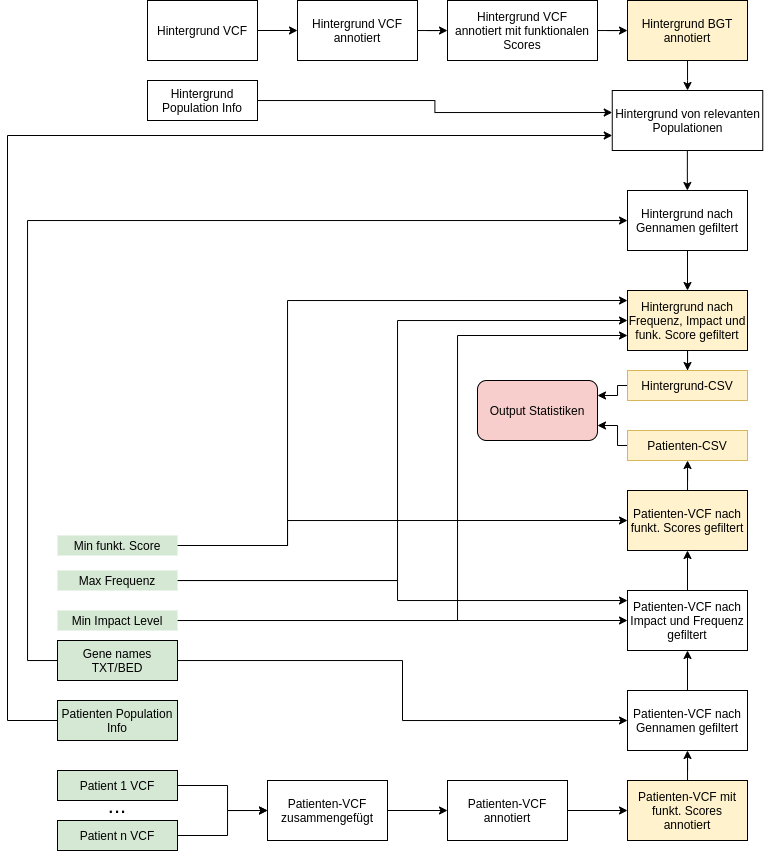

The diagram above was exported from draw.io. Its source (the exported page's mxGraphModel, read from the mxfile embedded in the PNG):
<mxGraphModel dx="771" dy="405" grid="1" gridSize="10" guides="1" tooltips="1" connect="1" arrows="1" fold="1" page="1" pageScale="1" pageWidth="826" pageHeight="1169" math="0" shadow="0">
  <root>
    <mxCell id="0" />
    <mxCell id="1" parent="0" />
    <mxCell id="DKwxmZC38qZXaqsXh0BV-3" value="" style="edgeStyle=orthogonalEdgeStyle;rounded=0;orthogonalLoop=1;jettySize=auto;html=1;" parent="1" source="DKwxmZC38qZXaqsXh0BV-1" target="DKwxmZC38qZXaqsXh0BV-2" edge="1">
      <mxGeometry relative="1" as="geometry" />
    </mxCell>
    <mxCell id="DKwxmZC38qZXaqsXh0BV-1" value="Hintergrund VCF" style="rounded=0;whiteSpace=wrap;html=1;" parent="1" vertex="1">
      <mxGeometry x="160" y="50" width="110" height="60" as="geometry" />
    </mxCell>
    <mxCell id="DKwxmZC38qZXaqsXh0BV-5" value="" style="edgeStyle=orthogonalEdgeStyle;rounded=0;orthogonalLoop=1;jettySize=auto;html=1;" parent="1" source="DKwxmZC38qZXaqsXh0BV-2" target="DKwxmZC38qZXaqsXh0BV-4" edge="1">
      <mxGeometry relative="1" as="geometry" />
    </mxCell>
    <mxCell id="DKwxmZC38qZXaqsXh0BV-2" value="Hintergrund VCF annotiert" style="whiteSpace=wrap;html=1;rounded=0;" parent="1" vertex="1">
      <mxGeometry x="310" y="50" width="120" height="60" as="geometry" />
    </mxCell>
    <mxCell id="DKwxmZC38qZXaqsXh0BV-7" value="" style="edgeStyle=orthogonalEdgeStyle;rounded=0;orthogonalLoop=1;jettySize=auto;html=1;" parent="1" source="DKwxmZC38qZXaqsXh0BV-4" target="DKwxmZC38qZXaqsXh0BV-6" edge="1">
      <mxGeometry relative="1" as="geometry" />
    </mxCell>
    <mxCell id="DKwxmZC38qZXaqsXh0BV-4" value="Hintergrund VCF&lt;br&gt;annotiert mit funktionalen Scores" style="whiteSpace=wrap;html=1;rounded=0;" parent="1" vertex="1">
      <mxGeometry x="460" y="50" width="150" height="60" as="geometry" />
    </mxCell>
    <mxCell id="dPE3qhLNMDANcjdac3Wu-41" value="" style="edgeStyle=orthogonalEdgeStyle;rounded=0;orthogonalLoop=1;jettySize=auto;html=1;fontSize=12;" parent="1" source="DKwxmZC38qZXaqsXh0BV-6" target="dPE3qhLNMDANcjdac3Wu-40" edge="1">
      <mxGeometry relative="1" as="geometry" />
    </mxCell>
    <mxCell id="DKwxmZC38qZXaqsXh0BV-6" value="Hintergrund BGT annotiert" style="whiteSpace=wrap;html=1;rounded=0;fillColor=#FFF2CC;" parent="1" vertex="1">
      <mxGeometry x="640" y="50" width="120" height="60" as="geometry" />
    </mxCell>
    <mxCell id="dPE3qhLNMDANcjdac3Wu-42" style="edgeStyle=orthogonalEdgeStyle;rounded=0;orthogonalLoop=1;jettySize=auto;html=1;fontSize=12;entryX=0;entryY=0.367;entryDx=0;entryDy=0;entryPerimeter=0;" parent="1" source="DKwxmZC38qZXaqsXh0BV-8" target="dPE3qhLNMDANcjdac3Wu-40" edge="1">
      <mxGeometry relative="1" as="geometry">
        <mxPoint x="580" y="140" as="targetPoint" />
      </mxGeometry>
    </mxCell>
    <mxCell id="DKwxmZC38qZXaqsXh0BV-8" value="Hintergrund Population Info" style="rounded=0;whiteSpace=wrap;html=1;" parent="1" vertex="1">
      <mxGeometry x="160" y="130" width="110" height="40" as="geometry" />
    </mxCell>
    <mxCell id="oP8IMgRIbjdMuZaRJDVO-4" style="edgeStyle=orthogonalEdgeStyle;rounded=0;orthogonalLoop=1;jettySize=auto;html=1;entryX=0;entryY=0.5;entryDx=0;entryDy=0;" edge="1" parent="1" source="DKwxmZC38qZXaqsXh0BV-9" target="dPE3qhLNMDANcjdac3Wu-25">
      <mxGeometry relative="1" as="geometry">
        <Array as="points">
          <mxPoint x="240" y="835" />
          <mxPoint x="240" y="860" />
        </Array>
      </mxGeometry>
    </mxCell>
    <mxCell id="DKwxmZC38qZXaqsXh0BV-9" value="Patient 1 VCF" style="rounded=0;whiteSpace=wrap;html=1;fillColor=#D5E8D4;" parent="1" vertex="1">
      <mxGeometry x="70" y="820" width="120" height="30" as="geometry" />
    </mxCell>
    <mxCell id="DKwxmZC38qZXaqsXh0BV-10" value="Patient n VCF" style="rounded=0;whiteSpace=wrap;html=1;fillColor=#D5E8D4;" parent="1" vertex="1">
      <mxGeometry x="70" y="870" width="120" height="30" as="geometry" />
    </mxCell>
    <mxCell id="DKwxmZC38qZXaqsXh0BV-11" value="&lt;font style=&quot;font-size: 22px;&quot;&gt;...&lt;/font&gt;" style="text;html=1;strokeColor=none;fillColor=none;align=center;verticalAlign=middle;whiteSpace=wrap;rounded=0;fontSize=22;" parent="1" vertex="1">
      <mxGeometry x="105" y="840" width="50" height="30" as="geometry" />
    </mxCell>
    <mxCell id="dPE3qhLNMDANcjdac3Wu-23" style="edgeStyle=orthogonalEdgeStyle;rounded=0;orthogonalLoop=1;jettySize=auto;html=1;exitX=1;exitY=0.5;exitDx=0;exitDy=0;fontSize=12;entryX=0;entryY=0.5;entryDx=0;entryDy=0;" parent="1" source="DKwxmZC38qZXaqsXh0BV-10" target="dPE3qhLNMDANcjdac3Wu-25" edge="1">
      <mxGeometry relative="1" as="geometry">
        <Array as="points">
          <mxPoint x="240" y="885" />
          <mxPoint x="240" y="860" />
        </Array>
      </mxGeometry>
    </mxCell>
    <mxCell id="dPE3qhLNMDANcjdac3Wu-47" style="edgeStyle=orthogonalEdgeStyle;rounded=0;orthogonalLoop=1;jettySize=auto;html=1;fontSize=12;" parent="1" source="dPE3qhLNMDANcjdac3Wu-8" target="dPE3qhLNMDANcjdac3Wu-45" edge="1">
      <mxGeometry relative="1" as="geometry">
        <mxPoint x="610" y="280" as="targetPoint" />
        <Array as="points">
          <mxPoint x="40" y="710" />
          <mxPoint x="40" y="270" />
        </Array>
      </mxGeometry>
    </mxCell>
    <mxCell id="oP8IMgRIbjdMuZaRJDVO-13" style="edgeStyle=orthogonalEdgeStyle;rounded=0;orthogonalLoop=1;jettySize=auto;html=1;entryX=0;entryY=0.5;entryDx=0;entryDy=0;" edge="1" parent="1" source="dPE3qhLNMDANcjdac3Wu-8" target="dPE3qhLNMDANcjdac3Wu-21">
      <mxGeometry relative="1" as="geometry" />
    </mxCell>
    <mxCell id="dPE3qhLNMDANcjdac3Wu-8" value="Gene names TXT/BED" style="rounded=0;whiteSpace=wrap;html=1;fontSize=12;fillColor=#D5E8D4;" parent="1" vertex="1">
      <mxGeometry x="70" y="690" width="120" height="40" as="geometry" />
    </mxCell>
    <mxCell id="dPE3qhLNMDANcjdac3Wu-43" style="edgeStyle=elbowEdgeStyle;rounded=0;orthogonalLoop=1;jettySize=auto;html=1;fontSize=12;entryX=0;entryY=0.75;entryDx=0;entryDy=0;" parent="1" source="dPE3qhLNMDANcjdac3Wu-9" target="dPE3qhLNMDANcjdac3Wu-40" edge="1">
      <mxGeometry relative="1" as="geometry">
        <mxPoint x="630" y="230" as="targetPoint" />
        <Array as="points">
          <mxPoint x="20" y="450" />
          <mxPoint x="50" y="310" />
          <mxPoint x="320" y="250" />
          <mxPoint x="60" y="490" />
        </Array>
      </mxGeometry>
    </mxCell>
    <mxCell id="dPE3qhLNMDANcjdac3Wu-9" value="Patienten Population&lt;br&gt;Info" style="rounded=0;whiteSpace=wrap;html=1;fontSize=12;fillColor=#D5E8D4;" parent="1" vertex="1">
      <mxGeometry x="70" y="750" width="120" height="40" as="geometry" />
    </mxCell>
    <mxCell id="dPE3qhLNMDANcjdac3Wu-30" style="edgeStyle=orthogonalEdgeStyle;rounded=0;orthogonalLoop=1;jettySize=auto;html=1;fontSize=12;entryX=0;entryY=0.5;entryDx=0;entryDy=0;" parent="1" source="dPE3qhLNMDANcjdac3Wu-10" target="dPE3qhLNMDANcjdac3Wu-28" edge="1">
      <mxGeometry relative="1" as="geometry">
        <mxPoint x="610" y="730" as="targetPoint" />
        <Array as="points" />
      </mxGeometry>
    </mxCell>
    <mxCell id="dPE3qhLNMDANcjdac3Wu-55" style="edgeStyle=orthogonalEdgeStyle;rounded=0;orthogonalLoop=1;jettySize=auto;html=1;entryX=0;entryY=0.75;entryDx=0;entryDy=0;fontSize=12;" parent="1" source="dPE3qhLNMDANcjdac3Wu-10" target="dPE3qhLNMDANcjdac3Wu-48" edge="1">
      <mxGeometry relative="1" as="geometry">
        <Array as="points">
          <mxPoint x="470" y="670" />
          <mxPoint x="470" y="385" />
        </Array>
      </mxGeometry>
    </mxCell>
    <mxCell id="dPE3qhLNMDANcjdac3Wu-10" value="Min Impact Level" style="text;html=1;strokeColor=none;fillColor=#D5E8D4;align=center;verticalAlign=middle;whiteSpace=wrap;rounded=0;fontSize=12;" parent="1" vertex="1">
      <mxGeometry x="70" y="660" width="120" height="20" as="geometry" />
    </mxCell>
    <mxCell id="dPE3qhLNMDANcjdac3Wu-33" style="edgeStyle=orthogonalEdgeStyle;rounded=0;orthogonalLoop=1;jettySize=auto;html=1;fontSize=12;" parent="1" source="dPE3qhLNMDANcjdac3Wu-11" target="dPE3qhLNMDANcjdac3Wu-28" edge="1">
      <mxGeometry relative="1" as="geometry">
        <mxPoint x="640" y="730" as="targetPoint" />
        <Array as="points">
          <mxPoint x="410" y="630" />
          <mxPoint x="410" y="650" />
        </Array>
      </mxGeometry>
    </mxCell>
    <mxCell id="dPE3qhLNMDANcjdac3Wu-52" style="edgeStyle=orthogonalEdgeStyle;rounded=0;orthogonalLoop=1;jettySize=auto;html=1;entryX=0;entryY=0.5;entryDx=0;entryDy=0;fontSize=12;" parent="1" source="dPE3qhLNMDANcjdac3Wu-11" target="dPE3qhLNMDANcjdac3Wu-48" edge="1">
      <mxGeometry relative="1" as="geometry">
        <Array as="points">
          <mxPoint x="410" y="630" />
          <mxPoint x="410" y="370" />
        </Array>
      </mxGeometry>
    </mxCell>
    <mxCell id="dPE3qhLNMDANcjdac3Wu-11" value="Max Frequenz" style="text;html=1;strokeColor=none;fillColor=#D5E8D4;align=center;verticalAlign=middle;whiteSpace=wrap;rounded=0;fontSize=12;" parent="1" vertex="1">
      <mxGeometry x="70" y="620" width="120" height="20" as="geometry" />
    </mxCell>
    <mxCell id="dPE3qhLNMDANcjdac3Wu-50" style="edgeStyle=orthogonalEdgeStyle;rounded=0;orthogonalLoop=1;jettySize=auto;html=1;fontSize=12;entryX=0;entryY=0.167;entryDx=0;entryDy=0;entryPerimeter=0;" parent="1" source="dPE3qhLNMDANcjdac3Wu-12" target="dPE3qhLNMDANcjdac3Wu-48" edge="1">
      <mxGeometry relative="1" as="geometry">
        <mxPoint x="550" y="380" as="targetPoint" />
        <Array as="points">
          <mxPoint x="300" y="595" />
          <mxPoint x="300" y="350" />
        </Array>
      </mxGeometry>
    </mxCell>
    <mxCell id="dPE3qhLNMDANcjdac3Wu-56" style="edgeStyle=orthogonalEdgeStyle;rounded=0;orthogonalLoop=1;jettySize=auto;html=1;entryX=0;entryY=0.5;entryDx=0;entryDy=0;fontSize=12;" parent="1" source="dPE3qhLNMDANcjdac3Wu-12" target="dPE3qhLNMDANcjdac3Wu-37" edge="1">
      <mxGeometry relative="1" as="geometry">
        <Array as="points">
          <mxPoint x="300" y="595" />
          <mxPoint x="300" y="570" />
        </Array>
      </mxGeometry>
    </mxCell>
    <mxCell id="dPE3qhLNMDANcjdac3Wu-12" value="Min funkt. Score" style="text;html=1;strokeColor=none;fillColor=#D5E8D4;align=center;verticalAlign=middle;whiteSpace=wrap;rounded=0;fontSize=12;" parent="1" vertex="1">
      <mxGeometry x="70" y="585" width="120" height="20" as="geometry" />
    </mxCell>
    <mxCell id="oP8IMgRIbjdMuZaRJDVO-12" style="edgeStyle=orthogonalEdgeStyle;rounded=0;orthogonalLoop=1;jettySize=auto;html=1;entryX=0.5;entryY=1;entryDx=0;entryDy=0;" edge="1" parent="1" source="dPE3qhLNMDANcjdac3Wu-21" target="dPE3qhLNMDANcjdac3Wu-28">
      <mxGeometry relative="1" as="geometry" />
    </mxCell>
    <mxCell id="dPE3qhLNMDANcjdac3Wu-21" value="Patienten-VCF nach Gennamen gefiltert" style="rounded=0;whiteSpace=wrap;html=1;fontSize=12;" parent="1" vertex="1">
      <mxGeometry x="640" y="740" width="120" height="60" as="geometry" />
    </mxCell>
    <mxCell id="oP8IMgRIbjdMuZaRJDVO-7" style="edgeStyle=orthogonalEdgeStyle;rounded=0;orthogonalLoop=1;jettySize=auto;html=1;entryX=0;entryY=0.5;entryDx=0;entryDy=0;" edge="1" parent="1" source="dPE3qhLNMDANcjdac3Wu-25" target="oP8IMgRIbjdMuZaRJDVO-5">
      <mxGeometry relative="1" as="geometry" />
    </mxCell>
    <mxCell id="dPE3qhLNMDANcjdac3Wu-25" value="Patienten-VCF zusammengefügt" style="whiteSpace=wrap;html=1;rounded=0;" parent="1" vertex="1">
      <mxGeometry x="280" y="830" width="120" height="60" as="geometry" />
    </mxCell>
    <mxCell id="dPE3qhLNMDANcjdac3Wu-67" style="edgeStyle=orthogonalEdgeStyle;rounded=0;orthogonalLoop=1;jettySize=auto;html=1;entryX=0.5;entryY=1;entryDx=0;entryDy=0;fontSize=12;" parent="1" source="dPE3qhLNMDANcjdac3Wu-28" target="dPE3qhLNMDANcjdac3Wu-37" edge="1">
      <mxGeometry relative="1" as="geometry" />
    </mxCell>
    <mxCell id="dPE3qhLNMDANcjdac3Wu-28" value="Patienten-VCF nach Impact und Frequenz gefiltert" style="whiteSpace=wrap;html=1;rounded=0;" parent="1" vertex="1">
      <mxGeometry x="640" y="640" width="120" height="60" as="geometry" />
    </mxCell>
    <mxCell id="oP8IMgRIbjdMuZaRJDVO-11" style="edgeStyle=orthogonalEdgeStyle;rounded=0;orthogonalLoop=1;jettySize=auto;html=1;entryX=0.5;entryY=1;entryDx=0;entryDy=0;" edge="1" parent="1" source="dPE3qhLNMDANcjdac3Wu-34" target="dPE3qhLNMDANcjdac3Wu-21">
      <mxGeometry relative="1" as="geometry" />
    </mxCell>
    <mxCell id="dPE3qhLNMDANcjdac3Wu-34" value="Patienten-VCF mit funkt. Scores annotiert" style="whiteSpace=wrap;html=1;rounded=0;fillColor=#FFF2CC;" parent="1" vertex="1">
      <mxGeometry x="640" y="830" width="120" height="60" as="geometry" />
    </mxCell>
    <mxCell id="dPE3qhLNMDANcjdac3Wu-58" value="" style="edgeStyle=orthogonalEdgeStyle;rounded=0;orthogonalLoop=1;jettySize=auto;html=1;fontSize=12;" parent="1" source="dPE3qhLNMDANcjdac3Wu-37" target="dPE3qhLNMDANcjdac3Wu-57" edge="1">
      <mxGeometry relative="1" as="geometry" />
    </mxCell>
    <mxCell id="dPE3qhLNMDANcjdac3Wu-37" value="Patienten-VCF nach funkt. Scores gefiltert" style="whiteSpace=wrap;html=1;rounded=0;fillColor=#FFF2CC;" parent="1" vertex="1">
      <mxGeometry x="640" y="540" width="120" height="60" as="geometry" />
    </mxCell>
    <mxCell id="dPE3qhLNMDANcjdac3Wu-46" value="" style="edgeStyle=elbowEdgeStyle;rounded=0;orthogonalLoop=1;jettySize=auto;html=1;fontSize=12;" parent="1" source="dPE3qhLNMDANcjdac3Wu-40" target="dPE3qhLNMDANcjdac3Wu-45" edge="1">
      <mxGeometry relative="1" as="geometry" />
    </mxCell>
    <mxCell id="dPE3qhLNMDANcjdac3Wu-40" value="Hintergrund von relevanten Populationen" style="whiteSpace=wrap;html=1;rounded=0;" parent="1" vertex="1">
      <mxGeometry x="624.75" y="140" width="150.5" height="60" as="geometry" />
    </mxCell>
    <mxCell id="dPE3qhLNMDANcjdac3Wu-49" value="" style="edgeStyle=orthogonalEdgeStyle;rounded=0;orthogonalLoop=1;jettySize=auto;html=1;fontSize=12;" parent="1" source="dPE3qhLNMDANcjdac3Wu-45" target="dPE3qhLNMDANcjdac3Wu-48" edge="1">
      <mxGeometry relative="1" as="geometry" />
    </mxCell>
    <mxCell id="dPE3qhLNMDANcjdac3Wu-45" value="Hintergrund nach Gennamen gefiltert" style="whiteSpace=wrap;html=1;rounded=0;" parent="1" vertex="1">
      <mxGeometry x="640" y="240" width="120" height="60" as="geometry" />
    </mxCell>
    <mxCell id="dPE3qhLNMDANcjdac3Wu-61" value="" style="edgeStyle=orthogonalEdgeStyle;rounded=0;orthogonalLoop=1;jettySize=auto;html=1;fontSize=12;entryX=0.5;entryY=0;entryDx=0;entryDy=0;" parent="1" source="dPE3qhLNMDANcjdac3Wu-48" target="dPE3qhLNMDANcjdac3Wu-60" edge="1">
      <mxGeometry relative="1" as="geometry" />
    </mxCell>
    <mxCell id="dPE3qhLNMDANcjdac3Wu-48" value="Hintergrund nach Frequenz, Impact und funk. Score gefiltert" style="whiteSpace=wrap;html=1;rounded=0;fillColor=#FFF2CC;" parent="1" vertex="1">
      <mxGeometry x="640" y="340" width="120" height="60" as="geometry" />
    </mxCell>
    <mxCell id="dPE3qhLNMDANcjdac3Wu-64" style="edgeStyle=orthogonalEdgeStyle;rounded=0;orthogonalLoop=1;jettySize=auto;html=1;entryX=1;entryY=0.75;entryDx=0;entryDy=0;fontSize=12;" parent="1" source="dPE3qhLNMDANcjdac3Wu-57" target="dPE3qhLNMDANcjdac3Wu-62" edge="1">
      <mxGeometry relative="1" as="geometry">
        <Array as="points">
          <mxPoint x="630" y="495" />
          <mxPoint x="630" y="475" />
        </Array>
      </mxGeometry>
    </mxCell>
    <mxCell id="dPE3qhLNMDANcjdac3Wu-57" value="Patienten-CSV" style="whiteSpace=wrap;html=1;rounded=0;fillColor=#fff2cc;strokeColor=#d6b656;" parent="1" vertex="1">
      <mxGeometry x="640" y="480" width="120" height="30" as="geometry" />
    </mxCell>
    <mxCell id="dPE3qhLNMDANcjdac3Wu-63" style="edgeStyle=orthogonalEdgeStyle;rounded=0;orthogonalLoop=1;jettySize=auto;html=1;entryX=1;entryY=0.25;entryDx=0;entryDy=0;fontSize=12;" parent="1" source="dPE3qhLNMDANcjdac3Wu-60" target="dPE3qhLNMDANcjdac3Wu-62" edge="1">
      <mxGeometry relative="1" as="geometry">
        <Array as="points">
          <mxPoint x="630" y="435" />
          <mxPoint x="630" y="445" />
        </Array>
      </mxGeometry>
    </mxCell>
    <mxCell id="dPE3qhLNMDANcjdac3Wu-60" value="Hintergrund-CSV" style="whiteSpace=wrap;html=1;rounded=0;fillColor=#fff2cc;strokeColor=#d6b656;" parent="1" vertex="1">
      <mxGeometry x="640" y="420" width="120" height="30" as="geometry" />
    </mxCell>
    <mxCell id="dPE3qhLNMDANcjdac3Wu-62" value="Output Statistiken" style="rounded=1;whiteSpace=wrap;html=1;fontSize=12;fillColor=#F8CECC;" parent="1" vertex="1">
      <mxGeometry x="490" y="430" width="120" height="60" as="geometry" />
    </mxCell>
    <mxCell id="oP8IMgRIbjdMuZaRJDVO-9" style="edgeStyle=orthogonalEdgeStyle;rounded=0;orthogonalLoop=1;jettySize=auto;html=1;entryX=0;entryY=0.5;entryDx=0;entryDy=0;" edge="1" parent="1" source="oP8IMgRIbjdMuZaRJDVO-5" target="dPE3qhLNMDANcjdac3Wu-34">
      <mxGeometry relative="1" as="geometry" />
    </mxCell>
    <mxCell id="oP8IMgRIbjdMuZaRJDVO-5" value="Patienten-VCF annotiert" style="whiteSpace=wrap;html=1;rounded=0;" vertex="1" parent="1">
      <mxGeometry x="460" y="830" width="120" height="60" as="geometry" />
    </mxCell>
  </root>
</mxGraphModel>